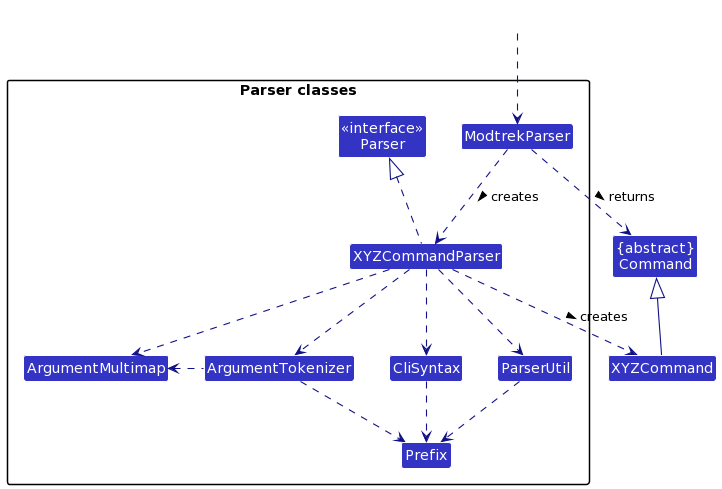

The diagram above was rendered by PlantUML. Its source (embedded in the PNG):
@startuml
!define UI_COLOR #1D8900
!define UI_COLOR_T1 #83E769
!define UI_COLOR_T2 #3FC71B
!define UI_COLOR_T3 #166800
!define UI_COLOR_T4 #0E4100

!define LOGIC_COLOR #3333C4
!define LOGIC_COLOR_T1 #C8C8FA
!define LOGIC_COLOR_T2 #6A6ADC
!define LOGIC_COLOR_T3 #1616B0
!define LOGIC_COLOR_T4 #101086

!define MODEL_COLOR #9D0012
!define MODEL_COLOR_T1 #F97181
!define MODEL_COLOR_T2 #E41F36
!define MODEL_COLOR_T3 #7B000E
!define MODEL_COLOR_T4 #51000A

!define STORAGE_COLOR #A38300
!define STORAGE_COLOR_T1 #FFE374
!define STORAGE_COLOR_T2 #EDC520
!define STORAGE_COLOR_T3 #806600
!define STORAGE_COLOR_T2 #544400

!define USER_COLOR #000000

skinparam BackgroundColor #FFFFFFF

skinparam Shadowing false

skinparam Class {
    FontColor #FFFFFF
    BorderThickness 1
    BorderColor #FFFFFF
    StereotypeFontColor #FFFFFF
    FontName Arial
}

skinparam Actor {
    BorderColor USER_COLOR
    Color USER_COLOR
    FontName Arial
}

skinparam Sequence {
    MessageAlign center
    BoxFontSize 15
    BoxPadding 0
    BoxFontColor #FFFFFF
    FontName Arial
}

skinparam Participant {
    FontColor #FFFFFFF
    Padding 20
}

skinparam MinClassWidth 50
skinparam ParticipantPadding 10
skinparam Shadowing false
skinparam DefaultTextAlignment center
skinparam packageStyle Rectangle

hide footbox
hide members
hide circle
skinparam arrowThickness 1.1
skinparam arrowColor LOGIC_COLOR_T4
skinparam classBackgroundColor LOGIC_COLOR

Class "{abstract}\nCommand" as Command
Class XYZCommand

package "Parser classes"{
Class "<<interface>>\nParser" as Parser
Class ModtrekParser
Class XYZCommandParser
Class CliSyntax
Class ParserUtil
Class ArgumentMultimap
Class ArgumentTokenizer
Class Prefix
}

Class HiddenOutside #FFFFFF
HiddenOutside ..> ModtrekParser

ModtrekParser .down.> XYZCommandParser: creates >

XYZCommandParser ..> XYZCommand : creates >
ModtrekParser ..> Command : returns >
XYZCommandParser .up.|> Parser
XYZCommandParser ..> ArgumentMultimap
XYZCommandParser ..> ArgumentTokenizer
ArgumentTokenizer .left.> ArgumentMultimap
XYZCommandParser ..> CliSyntax
CliSyntax ..> Prefix
XYZCommandParser ..> ParserUtil
ParserUtil .down.> Prefix
ArgumentTokenizer .down.> Prefix
XYZCommand -up-|> Command
@enduml